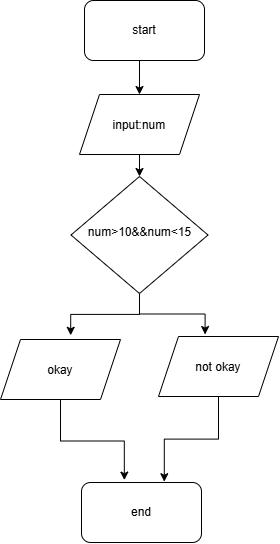

The diagram above was exported from draw.io. Its source (the exported page's mxGraphModel, read from the mxfile embedded in the PNG):
<mxGraphModel dx="1430" dy="1058" grid="0" gridSize="10" guides="1" tooltips="1" connect="1" arrows="1" fold="1" page="0" pageScale="1" pageWidth="850" pageHeight="1100" background="light-dark(#ffffff, #121212)" math="0" shadow="0">
  <root>
    <mxCell id="0" />
    <mxCell id="1" parent="0" />
    <mxCell id="6rfmhcv4UDoY7nVNlKz9-31" edge="1" parent="1" source="6rfmhcv4UDoY7nVNlKz9-23" style="edgeStyle=orthogonalEdgeStyle;rounded=0;orthogonalLoop=1;jettySize=auto;html=1;exitX=0.5;exitY=1;exitDx=0;exitDy=0;entryX=0.5;entryY=0;entryDx=0;entryDy=0;" target="6rfmhcv4UDoY7nVNlKz9-24">
      <mxGeometry relative="1" as="geometry" />
    </mxCell>
    <mxCell id="6rfmhcv4UDoY7nVNlKz9-23" parent="1" style="rounded=1;whiteSpace=wrap;html=1;" value="start" vertex="1">
      <mxGeometry height="60" width="120" x="83" y="-129" as="geometry" />
    </mxCell>
    <mxCell id="6rfmhcv4UDoY7nVNlKz9-32" edge="1" parent="1" source="6rfmhcv4UDoY7nVNlKz9-24" style="edgeStyle=orthogonalEdgeStyle;rounded=0;orthogonalLoop=1;jettySize=auto;html=1;exitX=0.5;exitY=1;exitDx=0;exitDy=0;entryX=0.5;entryY=0;entryDx=0;entryDy=0;" target="6rfmhcv4UDoY7nVNlKz9-25">
      <mxGeometry relative="1" as="geometry" />
    </mxCell>
    <mxCell id="6rfmhcv4UDoY7nVNlKz9-24" parent="1" style="shape=parallelogram;perimeter=parallelogramPerimeter;whiteSpace=wrap;html=1;shapeInside=1;fixedSize=1;" value="input:num" vertex="1">
      <mxGeometry height="60" width="120" x="78" y="-35" as="geometry" />
    </mxCell>
    <mxCell id="6rfmhcv4UDoY7nVNlKz9-33" edge="1" parent="1" source="6rfmhcv4UDoY7nVNlKz9-25" style="edgeStyle=orthogonalEdgeStyle;rounded=0;orthogonalLoop=1;jettySize=auto;html=1;">
      <mxGeometry relative="1" as="geometry">
        <mxPoint x="69.2000732421875" y="205.80007934570312" as="targetPoint" />
      </mxGeometry>
    </mxCell>
    <mxCell id="6rfmhcv4UDoY7nVNlKz9-34" edge="1" parent="1" source="6rfmhcv4UDoY7nVNlKz9-25" style="edgeStyle=orthogonalEdgeStyle;rounded=0;orthogonalLoop=1;jettySize=auto;html=1;">
      <mxGeometry relative="1" as="geometry">
        <mxPoint x="203.60003662109375" y="205.00003051757812" as="targetPoint" />
      </mxGeometry>
    </mxCell>
    <mxCell id="6rfmhcv4UDoY7nVNlKz9-25" parent="1" style="rhombus;whiteSpace=wrap;html=1;shapeInside=1;" value="num&amp;gt;10&amp;amp;&amp;amp;num&amp;lt;15" vertex="1">
      <mxGeometry height="117" width="137" x="69.5" y="47" as="geometry" />
    </mxCell>
    <mxCell id="6rfmhcv4UDoY7nVNlKz9-27" parent="1" style="shape=parallelogram;perimeter=parallelogramPerimeter;whiteSpace=wrap;html=1;shapeInside=1;fixedSize=1;" value="okay" vertex="1">
      <mxGeometry height="60" width="120" x="-1" y="210" as="geometry" />
    </mxCell>
    <mxCell id="6rfmhcv4UDoY7nVNlKz9-35" edge="1" parent="1" source="6rfmhcv4UDoY7nVNlKz9-28" style="edgeStyle=orthogonalEdgeStyle;rounded=0;orthogonalLoop=1;jettySize=auto;html=1;">
      <mxGeometry relative="1" as="geometry">
        <mxPoint x="162.800048828125" y="352.20001220703125" as="targetPoint" />
      </mxGeometry>
    </mxCell>
    <mxCell id="6rfmhcv4UDoY7nVNlKz9-28" parent="1" style="shape=parallelogram;perimeter=parallelogramPerimeter;whiteSpace=wrap;html=1;shapeInside=1;fixedSize=1;" value="not okay" vertex="1">
      <mxGeometry height="60" width="120" x="157" y="207" as="geometry" />
    </mxCell>
    <mxCell id="6rfmhcv4UDoY7nVNlKz9-29" parent="1" style="rounded=1;whiteSpace=wrap;html=1;" value="end" vertex="1">
      <mxGeometry height="60" width="120" x="80" y="353" as="geometry" />
    </mxCell>
    <mxCell id="6rfmhcv4UDoY7nVNlKz9-36" edge="1" parent="1" source="6rfmhcv4UDoY7nVNlKz9-27" style="edgeStyle=orthogonalEdgeStyle;rounded=0;orthogonalLoop=1;jettySize=auto;html=1;entryX=0.357;entryY=-0.04;entryDx=0;entryDy=0;entryPerimeter=0;" target="6rfmhcv4UDoY7nVNlKz9-29">
      <mxGeometry relative="1" as="geometry" />
    </mxCell>
  </root>
</mxGraphModel>